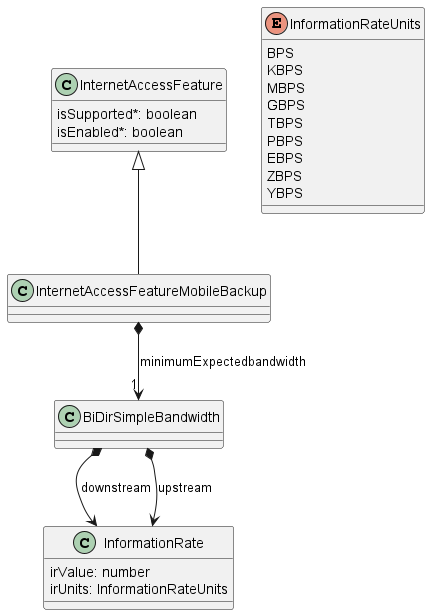

The diagram above was rendered by PlantUML. Its source (embedded in the PNG):
@startuml



class InternetAccessFeature {

    isSupported*: boolean
    isEnabled*: boolean
}



class InternetAccessFeatureMobileBackup {

}
InternetAccessFeature <|-- InternetAccessFeatureMobileBackup

InternetAccessFeatureMobileBackup *-->"1" BiDirSimpleBandwidth : minimumExpectedbandwidth


class BiDirSimpleBandwidth {

}

BiDirSimpleBandwidth *--> InformationRate : downstream
BiDirSimpleBandwidth *--> InformationRate : upstream



class InformationRate {

    irValue: number
    irUnits: InformationRateUnits
}



enum InformationRateUnits {

    BPS
    KBPS
    MBPS
    GBPS
    TBPS
    PBPS
    EBPS
    ZBPS
    YBPS
}
@enduml